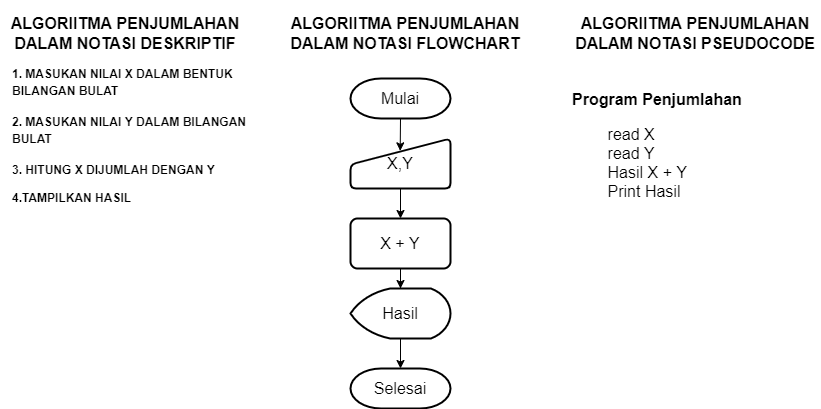

The diagram above was exported from draw.io. Its source (the exported page's mxGraphModel, read from the mxfile embedded in the PNG):
<mxGraphModel dx="1422" dy="794" grid="1" gridSize="10" guides="1" tooltips="1" connect="1" arrows="1" fold="1" page="1" pageScale="1" pageWidth="850" pageHeight="1100" math="0" shadow="0">
  <root>
    <mxCell id="0" />
    <mxCell id="1" parent="0" />
    <mxCell id="YdzqoBOPpjJ51pn3qgPw-2" value="&lt;h3&gt;&lt;font style=&quot;font-size: 16px;&quot;&gt;ALGORIITMA PENJUMLAHAN DALAM NOTASI DESKRIPTIF&lt;/font&gt;&lt;/h3&gt;" style="text;html=1;strokeColor=none;fillColor=none;align=center;verticalAlign=middle;whiteSpace=wrap;rounded=0;" vertex="1" parent="1">
      <mxGeometry y="20" width="250" height="30" as="geometry" />
    </mxCell>
    <mxCell id="YdzqoBOPpjJ51pn3qgPw-3" value="&lt;h3&gt;&lt;span style=&quot;background-color: initial; font-size: 12px;&quot;&gt;1. MASUKAN NILAI X DALAM BENTUK BILANGAN BULAT&lt;/span&gt;&lt;/h3&gt;&lt;h3&gt;&lt;b style=&quot;background-color: initial; font-size: 12px;&quot;&gt;2. MASUKAN NILAI Y DALAM BILANGAN BULAT&lt;/b&gt;&lt;/h3&gt;&lt;h3&gt;&lt;b style=&quot;background-color: initial; font-size: 12px;&quot;&gt;3. HITUNG X DIJUMLAH DENGAN Y&lt;/b&gt;&lt;/h3&gt;&lt;div&gt;&lt;b&gt;4.TAMPILKAN HASIL&lt;/b&gt;&lt;/div&gt;" style="text;html=1;strokeColor=none;fillColor=none;align=left;verticalAlign=middle;whiteSpace=wrap;rounded=0;" vertex="1" parent="1">
      <mxGeometry x="10" y="30" width="250" height="200" as="geometry" />
    </mxCell>
    <mxCell id="YdzqoBOPpjJ51pn3qgPw-4" value="&lt;h3&gt;&lt;font style=&quot;font-size: 16px;&quot;&gt;ALGORIITMA PENJUMLAHAN DALAM NOTASI FLOWCHART&lt;/font&gt;&lt;/h3&gt;" style="text;html=1;strokeColor=none;fillColor=none;align=center;verticalAlign=middle;whiteSpace=wrap;rounded=0;" vertex="1" parent="1">
      <mxGeometry x="280" y="20" width="250" height="30" as="geometry" />
    </mxCell>
    <mxCell id="YdzqoBOPpjJ51pn3qgPw-12" style="edgeStyle=orthogonalEdgeStyle;rounded=0;orthogonalLoop=1;jettySize=auto;html=1;exitX=0.5;exitY=1;exitDx=0;exitDy=0;exitPerimeter=0;entryX=0.497;entryY=0.247;entryDx=0;entryDy=0;entryPerimeter=0;fontSize=16;" edge="1" parent="1" source="YdzqoBOPpjJ51pn3qgPw-6" target="YdzqoBOPpjJ51pn3qgPw-7">
      <mxGeometry relative="1" as="geometry" />
    </mxCell>
    <mxCell id="YdzqoBOPpjJ51pn3qgPw-6" value="Mulai" style="strokeWidth=2;html=1;shape=mxgraph.flowchart.terminator;whiteSpace=wrap;fontSize=16;" vertex="1" parent="1">
      <mxGeometry x="350" y="80" width="100" height="40" as="geometry" />
    </mxCell>
    <mxCell id="YdzqoBOPpjJ51pn3qgPw-13" style="edgeStyle=orthogonalEdgeStyle;rounded=0;orthogonalLoop=1;jettySize=auto;html=1;exitX=0.5;exitY=1;exitDx=0;exitDy=0;entryX=0.5;entryY=0;entryDx=0;entryDy=0;fontSize=16;" edge="1" parent="1" source="YdzqoBOPpjJ51pn3qgPw-7" target="YdzqoBOPpjJ51pn3qgPw-8">
      <mxGeometry relative="1" as="geometry" />
    </mxCell>
    <mxCell id="YdzqoBOPpjJ51pn3qgPw-7" value="X,Y" style="html=1;strokeWidth=2;shape=manualInput;whiteSpace=wrap;rounded=1;size=26;arcSize=11;fontSize=16;" vertex="1" parent="1">
      <mxGeometry x="350" y="140" width="100" height="50" as="geometry" />
    </mxCell>
    <mxCell id="YdzqoBOPpjJ51pn3qgPw-14" style="edgeStyle=orthogonalEdgeStyle;rounded=0;orthogonalLoop=1;jettySize=auto;html=1;exitX=0.5;exitY=1;exitDx=0;exitDy=0;fontSize=16;" edge="1" parent="1" source="YdzqoBOPpjJ51pn3qgPw-8" target="YdzqoBOPpjJ51pn3qgPw-9">
      <mxGeometry relative="1" as="geometry" />
    </mxCell>
    <mxCell id="YdzqoBOPpjJ51pn3qgPw-8" value="X + Y" style="rounded=1;whiteSpace=wrap;html=1;absoluteArcSize=1;arcSize=14;strokeWidth=2;fontSize=16;" vertex="1" parent="1">
      <mxGeometry x="350" y="220" width="100" height="50" as="geometry" />
    </mxCell>
    <mxCell id="YdzqoBOPpjJ51pn3qgPw-15" style="edgeStyle=orthogonalEdgeStyle;rounded=0;orthogonalLoop=1;jettySize=auto;html=1;exitX=0.5;exitY=1;exitDx=0;exitDy=0;exitPerimeter=0;entryX=0.5;entryY=0;entryDx=0;entryDy=0;entryPerimeter=0;fontSize=16;" edge="1" parent="1" source="YdzqoBOPpjJ51pn3qgPw-9" target="YdzqoBOPpjJ51pn3qgPw-10">
      <mxGeometry relative="1" as="geometry" />
    </mxCell>
    <mxCell id="YdzqoBOPpjJ51pn3qgPw-9" value="Hasil" style="strokeWidth=2;html=1;shape=mxgraph.flowchart.display;whiteSpace=wrap;fontSize=16;" vertex="1" parent="1">
      <mxGeometry x="350" y="290" width="100" height="50" as="geometry" />
    </mxCell>
    <mxCell id="YdzqoBOPpjJ51pn3qgPw-10" value="Selesai" style="strokeWidth=2;html=1;shape=mxgraph.flowchart.terminator;whiteSpace=wrap;fontSize=16;" vertex="1" parent="1">
      <mxGeometry x="350" y="370" width="100" height="40" as="geometry" />
    </mxCell>
    <mxCell id="YdzqoBOPpjJ51pn3qgPw-16" value="&lt;h3&gt;&lt;font style=&quot;font-size: 16px;&quot;&gt;ALGORIITMA PENJUMLAHAN DALAM NOTASI PSEUDOCODE&lt;/font&gt;&lt;/h3&gt;" style="text;html=1;strokeColor=none;fillColor=none;align=center;verticalAlign=middle;whiteSpace=wrap;rounded=0;" vertex="1" parent="1">
      <mxGeometry x="570" y="20" width="250" height="30" as="geometry" />
    </mxCell>
    <mxCell id="YdzqoBOPpjJ51pn3qgPw-17" value="&lt;p style=&quot;line-height: 1.4;&quot;&gt;&lt;/p&gt;&lt;h3 style=&quot;font-size: 16px;&quot;&gt;&lt;font style=&quot;font-size: 16px;&quot;&gt;Program Penjumlahan&lt;/font&gt;&lt;/h3&gt;&lt;div style=&quot;font-size: 16px;&quot;&gt;&lt;font style=&quot;font-size: 16px;&quot;&gt;&lt;span style=&quot;white-space: pre;&quot;&gt;&#09;&lt;/span&gt;read X&lt;br&gt;&lt;/font&gt;&lt;/div&gt;&lt;div style=&quot;font-size: 16px;&quot;&gt;&lt;font style=&quot;font-size: 16px;&quot;&gt;&lt;span style=&quot;white-space: pre;&quot;&gt;&#09;&lt;/span&gt;read Y&lt;br&gt;&lt;/font&gt;&lt;/div&gt;&lt;div style=&quot;font-size: 16px;&quot;&gt;&lt;font style=&quot;font-size: 16px;&quot;&gt;&lt;span style=&quot;white-space: pre;&quot;&gt;&#09;&lt;/span&gt;Hasil X + Y&lt;br&gt;&lt;/font&gt;&lt;/div&gt;&lt;div style=&quot;font-size: 16px;&quot;&gt;&lt;font style=&quot;font-size: 16px;&quot;&gt;&lt;span style=&quot;white-space: pre;&quot;&gt;&#09;&lt;/span&gt;Print Hasil&lt;/font&gt;&lt;br&gt;&lt;/div&gt;&lt;p&gt;&lt;/p&gt;" style="text;html=1;strokeColor=none;fillColor=none;align=left;verticalAlign=middle;whiteSpace=wrap;rounded=0;" vertex="1" parent="1">
      <mxGeometry x="570" y="70" width="250" height="150" as="geometry" />
    </mxCell>
  </root>
</mxGraphModel>